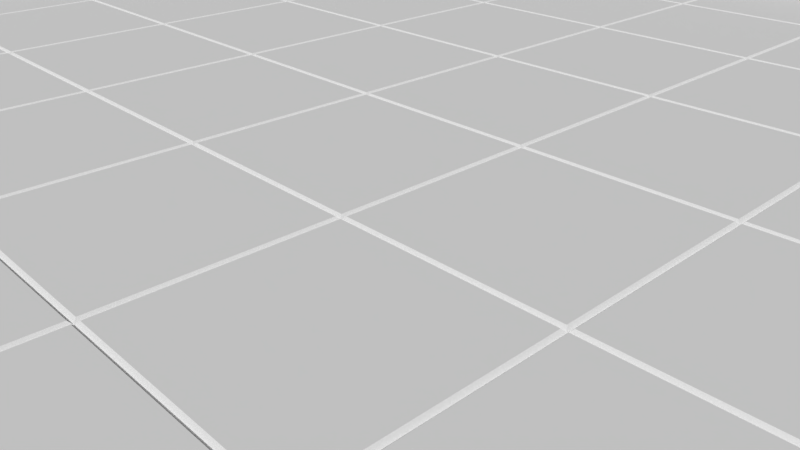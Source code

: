 # Source: stadium.blend  (saved by Blender 2.79.0; exported with 4.5.12 LTS)
import bpy
from mathutils import Matrix  # noqa: F401  (used for matrix-valued properties, if any)

bpy.ops.wm.read_factory_settings(use_empty=True)
scene = bpy.context.scene
scene.name = 'Scene'

# ---- collections
col_collection_1 = bpy.data.collections.new('Collection 1'); scene.collection.children.link(col_collection_1)

# ---- world
world_world = bpy.data.worlds.new('World'); scene.world = world_world
world_world.color = (0.05088, 0.05088, 0.05088)
world_world.use_sun_shadow = False
world_world.sun_shadow_jitter_overblur = 0.0
world_world.cycles.sampling_method = 'MANUAL'

# ---- cameras
cam_camera = bpy.data.cameras.new('Camera')
cam_camera.clip_end = 100.0
cam_camera.lens = 35.0
cam_camera.sensor_width = 32.0
cam_camera.sensor_height = 18.0
cam_camera.ortho_scale = 7.314
cam_camera.dof.focus_distance = 0.0
cam_camera.dof.aperture_fstop = 128.0

# ---- meshes
me_cube_005 = bpy.data.meshes.new('Cube.005')
me_cube_005.from_pydata([(-0.6081, -0.914, 0.5314), (-0.6081, 0.914, 0.5314), (0.6081, -0.914, 0.5314), (0.6081, 0.914, 0.5314), (-0.6081, -0.914, -0.3464), (-0.6081, 0.914, -0.3464), (0.6081, 0.914, -0.3464), (0.6081, -0.914, -0.3464), (0.347, 1.0, -0.5314), (0.0, 1.0, -0.5314), (-0.347, 1.0, -0.5314), (-0.347, 1.0, 0.5314), (0.0, 1.0, 0.5314), (0.347, 1.0, 0.5314), (-0.347, -1.0, -0.5314), (0.0, -1.0, -0.5314), (0.347, -1.0, -0.5314), (0.347, -1.0, 0.5314), (0.0, -1.0, 0.5314), (-0.347, -1.0, 0.5314), (-0.4045, 0.914, 0.5314), (0.0, 0.914, 0.5314), (0.4045, 0.914, 0.5314), (0.304, -0.914, 0.5314), (0.0, -0.914, 0.5314), (-0.304, -0.914, 0.5314), (-0.304, 0.914, -0.3464), (0.0, 0.914, -0.3464), (0.304, 0.914, -0.3464), (0.304, -0.914, -0.3464), (0.0, -0.914, -0.3464), (-0.304, -0.914, -0.3464), (-0.836, 0.5, -0.5314), (-0.9179, 0.0, -0.5314), (-0.836, -0.5, -0.5314), (-0.836, -0.5, 0.5314), (-0.9179, 0.0, 0.5314), (-0.836, 0.5, 0.5314), (0.836, -0.5, -0.5314), (0.9179, 0.0, -0.5314), (0.836, 0.5, -0.5314), (0.836, 0.5, 0.5314), (0.9179, 0.0, 0.5314), (0.836, -0.5, 0.5314), (-0.7421, -0.457, 0.5314), (-0.802, 0.0, 0.5314), (-0.7421, 0.457, 0.5314), (0.7421, 0.457, 0.5314), (0.802, 0.0, 0.5314), (0.7421, -0.457, 0.5314), (-0.7322, -0.457, -0.3464), (-0.7922, 0.0, -0.3464), (-0.7322, 0.457, -0.3464), (0.7322, 0.457, -0.3464), (0.7922, 0.0, -0.3464), (0.7322, -0.457, -0.3464), (0.3453, 0.457, -0.3464), (0.3753, 0.0, -0.3464), (0.3453, -0.457, -0.3464), (0.0, 0.457, -0.3464), (0.0, 0.0, -0.3464), (0.0, -0.457, -0.3464), (-0.3453, 0.457, -0.3464), (-0.3753, 0.0, -0.3464), (-0.3453, -0.457, -0.3464), (-0.3982, 0.5, -0.5314), (-0.4392, 0.0, -0.5314), (-0.3982, -0.5, -0.5314), (0.0, 0.5, -0.5314), (0.0, 0.0, -0.5314), (0.0, -0.5, -0.5314), (0.3982, 0.5, -0.5314), (0.4392, 0.0, -0.5314), (0.3982, -0.5, -0.5314), (-0.6081, -0.914, 0.312), (-0.6081, -0.914, 0.09252), (-0.6081, -0.914, -0.1269), (-0.6081, 0.914, -0.1269), (-0.6081, 0.914, 0.09252), (-0.6081, 0.914, 0.312), (0.6081, -0.914, 0.312), (0.6081, -0.914, 0.09252), (0.6081, -0.914, -0.1269), (0.6081, 0.914, -0.1269), (0.6081, 0.914, 0.09252), (0.6081, 0.914, 0.312), (0.4045, 0.914, 0.312), (0.304, 0.914, 0.09252), (0.304, 0.914, -0.1269), (0.0, 0.914, 0.09252), (0.0, 0.914, -0.1269), (-0.4045, 0.914, 0.312), (-0.304, 0.914, 0.09252), (-0.304, 0.914, -0.1269), (-0.304, -0.914, 0.312), (-0.304, -0.914, 0.09252), (-0.304, -0.914, -0.1269), (0.0, -0.914, 0.312), (0.0, -0.914, 0.09252), (0.0, -0.914, -0.1269), (0.304, -0.914, 0.312), (0.304, -0.914, 0.09252), (0.304, -0.914, -0.1269), (0.7282, -0.457, 0.312), (0.6868, -0.457, 0.09252), (0.6951, -0.457, -0.1269), (0.7882, 0.0, 0.312), (0.7467, 0.0, 0.09252), (0.755, 0.0, -0.1269), (0.7282, 0.457, 0.312), (0.6868, 0.457, 0.09252), (0.6951, 0.457, -0.1269), (-0.7282, 0.457, 0.312), (-0.6868, 0.457, 0.09252), (-0.6951, 0.457, -0.1269), (-0.7882, 0.0, 0.312), (-0.7467, 0.0, 0.09252), (-0.755, 0.0, -0.1269), (-0.7282, -0.457, 0.312), (-0.6868, -0.457, 0.09252), (-0.6951, -0.457, -0.1269), (-0.4045, 0.8252, 0.5314), (0.0, 0.8252, 0.5314), (0.4045, 0.8252, 0.5314), (0.4192, 0.6882, 0.312), (0.304, 0.6257, 0.09252), (0.0, 0.6882, 0.312), (0.0, 0.6257, 0.09252), (-0.4192, 0.6882, 0.312), (-0.304, 0.6257, 0.09252), (-0.6183, -1.0, -0.5314), (-0.6941, -0.9243, -0.5314), (-0.6941, 0.9243, -0.5314), (-0.6183, 1.0, -0.5314), (0.6941, -0.9243, -0.5314), (0.6183, -1.0, -0.5314), (0.6183, 1.0, -0.5314), (0.6941, 0.9243, -0.5314), (-0.6941, -0.9243, 0.5314), (-0.6183, -1.0, 0.5314), (-0.6405, -0.9465, 0.5314), (-0.6183, 1.0, 0.5314), (-0.6941, 0.9243, 0.5314), (-0.6405, 0.9465, 0.5314), (0.6941, 0.9243, 0.5314), (0.6183, 1.0, 0.5314), (0.6405, 0.9465, 0.5314), (0.6183, -1.0, 0.5314), (0.6941, -0.9243, 0.5314), (0.6405, -0.9465, 0.5314)], [], [(135, 147, 17, 16), (25, 0, 140, 139, 19), (137, 144, 41, 40), (34, 67, 14, 130, 131), (38, 43, 148, 134), (120, 76, 4, 50), (1, 20, 11, 141, 143), (3, 47, 41, 144, 146), (2, 23, 17, 147, 149), (0, 44, 35, 138, 140), (64, 50, 4, 31), (102, 82, 7, 29), (93, 77, 5, 26), (111, 83, 6, 53), (83, 88, 28, 6), (88, 90, 27, 28), (90, 93, 26, 27), (76, 96, 31, 4), (96, 99, 30, 31), (99, 102, 29, 30), (55, 58, 29, 7), (58, 61, 30, 29), (61, 64, 31, 30), (23, 24, 18, 17), (24, 25, 19, 18), (22, 3, 146, 145, 13), (20, 21, 12, 11), (21, 22, 13, 12), (133, 141, 11, 10), (67, 70, 15, 14), (70, 73, 16, 15), (73, 38, 134, 135, 16), (16, 17, 18, 15), (15, 18, 19, 14), (132, 133, 10, 65, 32), (10, 11, 12, 9), (9, 12, 13, 8), (9, 8, 71, 68), (68, 71, 72, 69), (69, 72, 73, 70), (10, 9, 68, 65), (65, 68, 69, 66), (66, 69, 70, 67), (32, 37, 142, 132), (32, 65, 66, 33), (33, 66, 67, 34), (27, 26, 62, 59), (59, 62, 63, 60), (60, 63, 64, 61), (28, 27, 59, 56), (56, 59, 60, 57), (57, 60, 61, 58), (6, 28, 56, 53), (53, 56, 57, 54), (54, 57, 58, 55), (82, 105, 55, 7), (105, 108, 54, 55), (108, 111, 53, 54), (26, 5, 52, 62), (62, 52, 51, 63), (63, 51, 50, 64), (49, 2, 149, 148, 43), (47, 48, 42, 41), (48, 49, 43, 42), (46, 1, 143, 142, 37), (44, 45, 36, 35), (45, 46, 37, 36), (77, 114, 52, 5), (114, 117, 51, 52), (117, 120, 50, 51), (8, 13, 145, 136), (71, 40, 39, 72), (72, 39, 38, 73), (8, 136, 137, 40, 71), (40, 41, 42, 39), (39, 42, 43, 38), (14, 19, 139, 130), (34, 35, 36, 33), (33, 36, 37, 32), (45, 44, 118, 115), (115, 118, 119, 116), (116, 119, 120, 117), (46, 45, 115, 112), (112, 115, 116, 113), (113, 116, 117, 114), (1, 46, 112, 79), (79, 112, 113, 78), (78, 113, 114, 77), (48, 47, 109, 106), (106, 109, 110, 107), (107, 110, 111, 108), (49, 48, 106, 103), (103, 106, 107, 104), (104, 107, 108, 105), (2, 49, 103, 80), (80, 103, 104, 81), (81, 104, 105, 82), (24, 23, 100, 97), (97, 100, 101, 98), (98, 101, 102, 99), (25, 24, 97, 94), (94, 97, 98, 95), (95, 98, 99, 96), (0, 25, 94, 74), (74, 94, 95, 75), (75, 95, 96, 76), (20, 91, 128, 121), (87, 86, 124, 125), (89, 92, 93, 90), (21, 20, 121, 122), (89, 87, 125, 127), (87, 89, 90, 88), (3, 22, 86, 85), (85, 86, 87, 84), (84, 87, 88, 83), (47, 3, 85, 109), (109, 85, 84, 110), (110, 84, 83, 111), (20, 1, 79, 91), (91, 79, 78, 92), (92, 78, 77, 93), (23, 2, 80, 100), (100, 80, 81, 101), (101, 81, 82, 102), (44, 0, 74, 118), (118, 74, 75, 119), (119, 75, 76, 120), (122, 121, 128, 126), (126, 128, 129, 127), (123, 122, 126, 124), (124, 126, 127, 125), (22, 21, 122, 123), (86, 22, 123, 124), (92, 89, 127, 129), (91, 92, 129, 128), (138, 139, 140), (141, 142, 143), (144, 145, 146), (147, 148, 149), (130, 139, 138, 131), (141, 133, 132, 142), (144, 137, 136, 145), (147, 135, 134, 148), (131, 138, 35, 34)])
_uv = me_cube_005.uv_layers.new(name='UVMap')
_uv.uv.foreach_set('vector', [0.2201, 0.9855, 0.001277, 0.9855, 0.001277, 0.9335, 0.2201, 0.9335, 0.5061, 0.01649, 0.4433, 0.01649, 0.4366, 0.01027, 0.4412, 2.285e-08, 0.4972, 0.0, 0.7678, 0.7379, 0.5482, 0.7378, 0.5478, 0.6564, 0.7674, 0.6565, 0.01693, 0.2876, 0.1074, 0.2876, 0.1179, 0.3834, 0.06189, 0.3834, 0.04624, 0.3689, 0.7675, 0.4648, 0.5479, 0.4647, 0.5484, 0.3834, 0.768, 0.3835, 0.8136, 0.6462, 0.8138, 0.7339, 0.7685, 0.7339, 0.7681, 0.6462, 0.4433, 0.3669, 0.4854, 0.3669, 0.4972, 0.3834, 0.4412, 0.3834, 0.4366, 0.3732, 0.6945, 0.3669, 0.7222, 0.2793, 0.7416, 0.2876, 0.7123, 0.3689, 0.7013, 0.3732, 0.6945, 0.01649, 0.6317, 0.01649, 0.6406, 0.0, 0.6967, 0.0, 0.7013, 0.01027, 0.4433, 0.01649, 0.4156, 0.1041, 0.3962, 0.09586, 0.4255, 0.01452, 0.4366, 0.01027, 0.09232, 0.471, 0.01239, 0.471, 0.03804, 0.3834, 0.1009, 0.3834, 0.3727, 0.9273, 0.3727, 0.9856, 0.3273, 0.9856, 0.3273, 0.9273, 0.5539, 0.9273, 0.5539, 0.9856, 0.5087, 0.9856, 0.5087, 0.9273, 0.8042, 0.2629, 0.8044, 0.3505, 0.7591, 0.3504, 0.7587, 0.2629, 0.5539, 0.7525, 0.5539, 0.8108, 0.5087, 0.8108, 0.5087, 0.7525, 0.5539, 0.8108, 0.5539, 0.8691, 0.5087, 0.8691, 0.5087, 0.8108, 0.5539, 0.8691, 0.5539, 0.9273, 0.5087, 0.9273, 0.5087, 0.8691, 0.3727, 0.7525, 0.3727, 0.8108, 0.3273, 0.8108, 0.3273, 0.7525, 0.3727, 0.8108, 0.3727, 0.8691, 0.3273, 0.8691, 0.3273, 0.8108, 0.3727, 0.8691, 0.3727, 0.9273, 0.3273, 0.9273, 0.3273, 0.8691, 0.315, 0.471, 0.235, 0.471, 0.2265, 0.3834, 0.2893, 0.3834, 0.235, 0.471, 0.1637, 0.471, 0.1637, 0.3834, 0.2265, 0.3834, 0.1637, 0.471, 0.09232, 0.471, 0.1009, 0.3834, 0.1637, 0.3834, 0.6317, 0.01649, 0.5689, 0.01649, 0.5689, 0.0, 0.6406, 0.0, 0.5689, 0.01649, 0.5061, 0.01649, 0.4972, 0.0, 0.5689, 0.0, 0.6525, 0.3669, 0.6945, 0.3669, 0.7013, 0.3732, 0.6967, 0.3834, 0.6406, 0.3834, 0.4854, 0.3669, 0.5689, 0.3669, 0.5689, 0.3834, 0.4972, 0.3834, 0.5689, 0.3669, 0.6525, 0.3669, 0.6406, 0.3834, 0.5689, 0.3834, 0.9876, 0.971, 0.768, 0.971, 0.768, 0.919, 0.9876, 0.919, 0.1074, 0.2876, 0.1896, 0.2876, 0.1896, 0.3834, 0.1179, 0.3834, 0.1896, 0.2876, 0.2719, 0.2876, 0.2613, 0.3834, 0.1896, 0.3834, 0.2719, 0.2876, 0.3624, 0.2876, 0.333, 0.3689, 0.3174, 0.3834, 0.2613, 0.3834, 0.2201, 0.9335, 0.001277, 0.9335, 0.001277, 0.8669, 0.2201, 0.8669, 0.2201, 0.8669, 0.001277, 0.8669, 0.001277, 0.8004, 0.2201, 0.8004, 0.04624, 0.01452, 0.06189, 2.285e-08, 0.1179, 0.0, 0.1074, 0.09586, 0.01693, 0.09586, 0.9876, 0.919, 0.768, 0.919, 0.768, 0.8524, 0.9876, 0.8524, 0.9876, 0.8524, 0.768, 0.8524, 0.768, 0.7859, 0.9876, 0.7859, 0.1896, 0.0, 0.2613, 0.0, 0.2719, 0.09586, 0.1896, 0.09586, 0.1896, 0.09586, 0.2719, 0.09586, 0.2804, 0.1917, 0.1896, 0.1917, 0.1896, 0.1917, 0.2804, 0.1917, 0.2719, 0.2876, 0.1896, 0.2876, 0.1179, 0.0, 0.1896, 0.0, 0.1896, 0.09586, 0.1074, 0.09586, 0.1074, 0.09586, 0.1896, 0.09586, 0.1896, 0.1917, 0.0989, 0.1917, 0.0989, 0.1917, 0.1896, 0.1917, 0.1896, 0.2876, 0.1074, 0.2876, 0.5471, 0.4794, 0.3275, 0.4795, 0.3279, 0.3981, 0.5474, 0.398, 0.01693, 0.09586, 0.1074, 0.09586, 0.0989, 0.1917, 0.0, 0.1917, 0.0, 0.1917, 0.0989, 0.1917, 0.1074, 0.2876, 0.01693, 0.2876, 0.1637, 0.7339, 0.1009, 0.7339, 0.09232, 0.6463, 0.1637, 0.6463, 0.1637, 0.6463, 0.09232, 0.6463, 0.08613, 0.5587, 0.1637, 0.5587, 0.1637, 0.5587, 0.08613, 0.5587, 0.09232, 0.471, 0.1637, 0.471, 0.2265, 0.7339, 0.1637, 0.7339, 0.1637, 0.6463, 0.235, 0.6463, 0.235, 0.6463, 0.1637, 0.6463, 0.1637, 0.5587, 0.2412, 0.5587, 0.2412, 0.5587, 0.1637, 0.5587, 0.1637, 0.471, 0.235, 0.471, 0.2893, 0.7339, 0.2265, 0.7339, 0.235, 0.6463, 0.315, 0.6463, 0.315, 0.6463, 0.235, 0.6463, 0.2412, 0.5587, 0.3273, 0.5587, 0.3273, 0.5587, 0.2412, 0.5587, 0.235, 0.471, 0.315, 0.471, 0.8044, 1.943e-06, 0.8042, 0.08767, 0.7587, 0.08769, 0.7591, 0.0, 0.8042, 0.08767, 0.804, 0.1753, 0.7586, 0.1753, 0.7587, 0.08769, 0.804, 0.1753, 0.8042, 0.2629, 0.7587, 0.2629, 0.7586, 0.1753, 0.1009, 0.7339, 0.03804, 0.7339, 0.01239, 0.6463, 0.09232, 0.6463, 0.09232, 0.6463, 0.01239, 0.6463, 0.0, 0.5587, 0.08613, 0.5587, 0.08613, 0.5587, 0.0, 0.5587, 0.01239, 0.471, 0.09232, 0.471, 0.7222, 0.1041, 0.6945, 0.01649, 0.7013, 0.01027, 0.7123, 0.01452, 0.7416, 0.09586, 0.7222, 0.2793, 0.7346, 0.1917, 0.7586, 0.1917, 0.7416, 0.2876, 0.7346, 0.1917, 0.7222, 0.1041, 0.7416, 0.09586, 0.7586, 0.1917, 0.4156, 0.2793, 0.4433, 0.3669, 0.4366, 0.3732, 0.4255, 0.3689, 0.3962, 0.2876, 0.4156, 0.1041, 0.4032, 0.1917, 0.3793, 0.1917, 0.3962, 0.09586, 0.4032, 0.1917, 0.4156, 0.2793, 0.3962, 0.2876, 0.3793, 0.1917, 0.8138, 0.3834, 0.8136, 0.471, 0.7681, 0.471, 0.7685, 0.3834, 0.8136, 0.471, 0.8134, 0.5586, 0.768, 0.5585, 0.7681, 0.471, 0.8134, 0.5586, 0.8136, 0.6462, 0.7681, 0.6462, 0.768, 0.5585, 0.9876, 0.7859, 0.768, 0.7859, 0.768, 0.7339, 0.9876, 0.7339, 0.2719, 0.09586, 0.3624, 0.09586, 0.3793, 0.1917, 0.2804, 0.1917, 0.2804, 0.1917, 0.3793, 0.1917, 0.3624, 0.2876, 0.2719, 0.2876, 0.2613, 0.0, 0.3174, 0.0, 0.333, 0.01452, 0.3624, 0.09586, 0.2719, 0.09586, 0.7674, 0.6565, 0.5478, 0.6564, 0.5477, 0.5605, 0.7672, 0.5606, 0.7672, 0.5606, 0.5477, 0.5605, 0.5479, 0.4647, 0.7675, 0.4648, 0.2201, 0.8004, 0.001277, 0.8004, 0.001277, 0.7484, 0.2201, 0.7484, 0.5472, 0.6711, 0.3276, 0.6712, 0.3273, 0.5754, 0.5469, 0.5753, 0.5469, 0.5753, 0.3273, 0.5754, 0.3275, 0.4795, 0.5471, 0.4794, 0.9493, 0.5585, 0.9495, 0.6462, 0.9042, 0.6462, 0.904, 0.5585, 0.904, 0.5585, 0.9042, 0.6462, 0.8589, 0.6462, 0.8588, 0.5586, 0.8588, 0.5586, 0.8589, 0.6462, 0.8136, 0.6462, 0.8134, 0.5586, 0.9495, 0.471, 0.9493, 0.5585, 0.904, 0.5585, 0.9042, 0.471, 0.9042, 0.471, 0.904, 0.5585, 0.8588, 0.5586, 0.8589, 0.471, 0.8589, 0.471, 0.8588, 0.5586, 0.8134, 0.5586, 0.8136, 0.471, 0.9498, 0.3834, 0.9495, 0.471, 0.9042, 0.471, 0.9045, 0.3834, 0.9045, 0.3834, 0.9042, 0.471, 0.8589, 0.471, 0.8592, 0.3834, 0.8592, 0.3834, 0.8589, 0.471, 0.8136, 0.471, 0.8138, 0.3834, 0.9399, 0.1754, 0.94, 0.2629, 0.8948, 0.2629, 0.8946, 0.1753, 0.8946, 0.1753, 0.8948, 0.2629, 0.8495, 0.2629, 0.8494, 0.1753, 0.8494, 0.1753, 0.8495, 0.2629, 0.8042, 0.2629, 0.804, 0.1753, 0.94, 0.08771, 0.9399, 0.1754, 0.8946, 0.1753, 0.8948, 0.0877, 0.8948, 0.0877, 0.8946, 0.1753, 0.8494, 0.1753, 0.8495, 0.08767, 0.8495, 0.08767, 0.8494, 0.1753, 0.804, 0.1753, 0.8042, 0.08767, 0.9404, 7.85e-06, 0.94, 0.08771, 0.8948, 0.0877, 0.8951, 5.873e-06, 0.8951, 5.873e-06, 0.8948, 0.0877, 0.8495, 0.08767, 0.8498, 3.908e-06, 0.8498, 3.908e-06, 0.8495, 0.08767, 0.8042, 0.08767, 0.8044, 1.943e-06, 0.5087, 0.8691, 0.5087, 0.9273, 0.4634, 0.9273, 0.4634, 0.8691, 0.4634, 0.8691, 0.4634, 0.9273, 0.418, 0.9273, 0.418, 0.8691, 0.418, 0.8691, 0.418, 0.9273, 0.3727, 0.9273, 0.3727, 0.8691, 0.5087, 0.8108, 0.5087, 0.8691, 0.4634, 0.8691, 0.4634, 0.8108, 0.4634, 0.8108, 0.4634, 0.8691, 0.418, 0.8691, 0.418, 0.8108, 0.418, 0.8108, 0.418, 0.8691, 0.3727, 0.8691, 0.3727, 0.8108, 0.5087, 0.7525, 0.5087, 0.8108, 0.4634, 0.8108, 0.4634, 0.7525, 0.4634, 0.7525, 0.4634, 0.8108, 0.418, 0.8108, 0.418, 0.7525, 0.418, 0.7525, 0.418, 0.8108, 0.3727, 0.8108, 0.3727, 0.7525, 0.9999, 0.0, 0.9999, 0.04207, 0.9533, 0.04203, 0.9816, 1.143e-08, 0.9404, 0.1688, 0.9405, 0.1265, 0.9872, 0.1264, 1.0, 0.1688, 0.5991, 0.8691, 0.5991, 0.9273, 0.5539, 0.9273, 0.5539, 0.8691, 0.5689, 0.3669, 0.4854, 0.3669, 0.4854, 0.3499, 0.5689, 0.3499, 0.749, 0.8108, 0.749, 0.8691, 0.6895, 0.8691, 0.6895, 0.8108, 0.5991, 0.8108, 0.5991, 0.8691, 0.5539, 0.8691, 0.5539, 0.8108, 0.6895, 0.7525, 0.6895, 0.7915, 0.6443, 0.7915, 0.6443, 0.7525, 0.6443, 0.7525, 0.6443, 0.7915, 0.5991, 0.8108, 0.5991, 0.7525, 0.5991, 0.7525, 0.5991, 0.8108, 0.5539, 0.8108, 0.5539, 0.7525, 0.94, 0.2629, 0.9404, 0.3505, 0.8951, 0.3505, 0.8948, 0.2629, 0.8948, 0.2629, 0.8951, 0.3505, 0.8498, 0.3505, 0.8495, 0.2629, 0.8495, 0.2629, 0.8498, 0.3505, 0.8044, 0.3505, 0.8042, 0.2629, 0.6895, 0.9466, 0.6895, 0.9856, 0.6443, 0.9856, 0.6443, 0.9466, 0.6443, 0.9466, 0.6443, 0.9856, 0.5991, 0.9856, 0.5991, 0.9273, 0.5991, 0.9273, 0.5991, 0.9856, 0.5539, 0.9856, 0.5539, 0.9273, 0.5087, 0.9273, 0.5087, 0.9856, 0.4634, 0.9856, 0.4634, 0.9273, 0.4634, 0.9273, 0.4634, 0.9856, 0.418, 0.9856, 0.418, 0.9273, 0.418, 0.9273, 0.418, 0.9856, 0.3727, 0.9856, 0.3727, 0.9273, 0.9495, 0.6462, 0.9498, 0.7339, 0.9045, 0.7339, 0.9042, 0.6462, 0.9042, 0.6462, 0.9045, 0.7339, 0.8592, 0.7339, 0.8589, 0.6462, 0.8589, 0.6462, 0.8592, 0.7339, 0.8138, 0.7339, 0.8136, 0.6462, 0.3139, 0.8143, 0.3139, 0.8918, 0.2664, 0.8946, 0.2664, 0.8143, 0.2664, 0.8143, 0.2664, 0.8946, 0.2201, 0.8725, 0.2201, 0.8143, 0.3139, 0.7367, 0.3139, 0.8143, 0.2664, 0.8143, 0.2664, 0.7339, 0.2664, 0.7339, 0.2664, 0.8143, 0.2201, 0.8143, 0.2201, 0.756, 0.6525, 0.3669, 0.5689, 0.3669, 0.5689, 0.3499, 0.6525, 0.3499, 0.9405, 0.1265, 0.9405, 0.0844, 0.9588, 0.0844, 0.9872, 0.1264, 0.749, 0.7525, 0.749, 0.8108, 0.6895, 0.8108, 0.6895, 0.7525, 0.9999, 0.04207, 1.0, 0.0844, 0.9404, 0.0844, 0.9533, 0.04203, 0.4255, 0.01452, 0.4412, 2.285e-08, 0.4366, 0.01027, 0.4412, 0.3834, 0.4255, 0.3689, 0.4366, 0.3732, 0.7123, 0.3689, 0.6967, 0.3834, 0.7013, 0.3732, 0.6967, 0.0, 0.7123, 0.01452, 0.7013, 0.01027, 0.2201, 0.7484, 0.001277, 0.7484, 0.0, 0.7339, 0.2189, 0.7339, 0.3281, 0.3835, 0.5477, 0.3834, 0.5474, 0.398, 0.3279, 0.3981, 0.5482, 0.7378, 0.7678, 0.7379, 0.768, 0.7525, 0.5484, 0.7524, 0.001277, 0.9855, 0.2201, 0.9855, 0.2189, 1.0, 2.463e-08, 1.0, 0.5477, 0.7524, 0.3281, 0.7525, 0.3276, 0.6712, 0.5472, 0.6711])
_uv.active_render = True
_uv = me_cube_005.uv_layers.new(name='UVMap.001')
_uv.uv.foreach_set('vector', [0.2201, 0.9855, 0.001277, 0.9855, 0.001277, 0.9335, 0.2201, 0.9335, 0.5061, 0.01649, 0.4433, 0.01649, 0.4366, 0.01027, 0.4412, 2.285e-08, 0.4972, 0.0, 0.7678, 0.7379, 0.5482, 0.7378, 0.5478, 0.6564, 0.7674, 0.6565, 0.01693, 0.2876, 0.1074, 0.2876, 0.1179, 0.3834, 0.06189, 0.3834, 0.04624, 0.3689, 0.7675, 0.4648, 0.5479, 0.4647, 0.5484, 0.3834, 0.768, 0.3835, 0.8136, 0.6462, 0.8138, 0.7339, 0.7685, 0.7339, 0.7681, 0.6462, 0.4433, 0.3669, 0.4854, 0.3669, 0.4972, 0.3834, 0.4412, 0.3834, 0.4366, 0.3732, 0.6945, 0.3669, 0.7222, 0.2793, 0.7416, 0.2876, 0.7123, 0.3689, 0.7013, 0.3732, 0.6945, 0.01649, 0.6317, 0.01649, 0.6406, 0.0, 0.6967, 0.0, 0.7013, 0.01027, 0.4433, 0.01649, 0.4156, 0.1041, 0.3962, 0.09586, 0.4255, 0.01452, 0.4366, 0.01027, 0.09232, 0.471, 0.01239, 0.471, 0.03804, 0.3834, 0.1009, 0.3834, 0.3727, 0.9273, 0.3727, 0.9856, 0.3273, 0.9856, 0.3273, 0.9273, 0.5539, 0.9273, 0.5539, 0.9856, 0.5087, 0.9856, 0.5087, 0.9273, 0.8042, 0.2629, 0.8044, 0.3505, 0.7591, 0.3504, 0.7587, 0.2629, 0.5539, 0.7525, 0.5539, 0.8108, 0.5087, 0.8108, 0.5087, 0.7525, 0.5539, 0.8108, 0.5539, 0.8691, 0.5087, 0.8691, 0.5087, 0.8108, 0.5539, 0.8691, 0.5539, 0.9273, 0.5087, 0.9273, 0.5087, 0.8691, 0.3727, 0.7525, 0.3727, 0.8108, 0.3273, 0.8108, 0.3273, 0.7525, 0.3727, 0.8108, 0.3727, 0.8691, 0.3273, 0.8691, 0.3273, 0.8108, 0.3727, 0.8691, 0.3727, 0.9273, 0.3273, 0.9273, 0.3273, 0.8691, 0.315, 0.471, 0.235, 0.471, 0.2265, 0.3834, 0.2893, 0.3834, 0.235, 0.471, 0.1637, 0.471, 0.1637, 0.3834, 0.2265, 0.3834, 0.1637, 0.471, 0.09232, 0.471, 0.1009, 0.3834, 0.1637, 0.3834, 0.6317, 0.01649, 0.5689, 0.01649, 0.5689, 0.0, 0.6406, 0.0, 0.5689, 0.01649, 0.5061, 0.01649, 0.4972, 0.0, 0.5689, 0.0, 0.6525, 0.3669, 0.6945, 0.3669, 0.7013, 0.3732, 0.6967, 0.3834, 0.6406, 0.3834, 0.4854, 0.3669, 0.5689, 0.3669, 0.5689, 0.3834, 0.4972, 0.3834, 0.5689, 0.3669, 0.6525, 0.3669, 0.6406, 0.3834, 0.5689, 0.3834, 0.9876, 0.971, 0.768, 0.971, 0.768, 0.919, 0.9876, 0.919, 0.1074, 0.2876, 0.1896, 0.2876, 0.1896, 0.3834, 0.1179, 0.3834, 0.1896, 0.2876, 0.2719, 0.2876, 0.2613, 0.3834, 0.1896, 0.3834, 0.2719, 0.2876, 0.3624, 0.2876, 0.333, 0.3689, 0.3174, 0.3834, 0.2613, 0.3834, 0.2201, 0.9335, 0.001277, 0.9335, 0.001277, 0.8669, 0.2201, 0.8669, 0.2201, 0.8669, 0.001277, 0.8669, 0.001277, 0.8004, 0.2201, 0.8004, 0.04624, 0.01452, 0.06189, 2.285e-08, 0.1179, 0.0, 0.1074, 0.09586, 0.01693, 0.09586, 0.9876, 0.919, 0.768, 0.919, 0.768, 0.8524, 0.9876, 0.8524, 0.9876, 0.8524, 0.768, 0.8524, 0.768, 0.7859, 0.9876, 0.7859, 0.1896, 0.0, 0.2613, 0.0, 0.2719, 0.09586, 0.1896, 0.09586, 0.1896, 0.09586, 0.2719, 0.09586, 0.2804, 0.1917, 0.1896, 0.1917, 0.1896, 0.1917, 0.2804, 0.1917, 0.2719, 0.2876, 0.1896, 0.2876, 0.1179, 0.0, 0.1896, 0.0, 0.1896, 0.09586, 0.1074, 0.09586, 0.1074, 0.09586, 0.1896, 0.09586, 0.1896, 0.1917, 0.0989, 0.1917, 0.0989, 0.1917, 0.1896, 0.1917, 0.1896, 0.2876, 0.1074, 0.2876, 0.5471, 0.4794, 0.3275, 0.4795, 0.3279, 0.3981, 0.5474, 0.398, 0.01693, 0.09586, 0.1074, 0.09586, 0.0989, 0.1917, 0.0, 0.1917, 0.0, 0.1917, 0.0989, 0.1917, 0.1074, 0.2876, 0.01693, 0.2876, 0.1637, 0.7339, 0.1009, 0.7339, 0.09232, 0.6463, 0.1637, 0.6463, 0.1637, 0.6463, 0.09232, 0.6463, 0.08613, 0.5587, 0.1637, 0.5587, 0.1637, 0.5587, 0.08613, 0.5587, 0.09232, 0.471, 0.1637, 0.471, 0.2265, 0.7339, 0.1637, 0.7339, 0.1637, 0.6463, 0.235, 0.6463, 0.235, 0.6463, 0.1637, 0.6463, 0.1637, 0.5587, 0.2412, 0.5587, 0.2412, 0.5587, 0.1637, 0.5587, 0.1637, 0.471, 0.235, 0.471, 0.2893, 0.7339, 0.2265, 0.7339, 0.235, 0.6463, 0.315, 0.6463, 0.315, 0.6463, 0.235, 0.6463, 0.2412, 0.5587, 0.3273, 0.5587, 0.3273, 0.5587, 0.2412, 0.5587, 0.235, 0.471, 0.315, 0.471, 0.8044, 1.943e-06, 0.8042, 0.08767, 0.7587, 0.08769, 0.7591, 0.0, 0.8042, 0.08767, 0.804, 0.1753, 0.7586, 0.1753, 0.7587, 0.08769, 0.804, 0.1753, 0.8042, 0.2629, 0.7587, 0.2629, 0.7586, 0.1753, 0.1009, 0.7339, 0.03804, 0.7339, 0.01239, 0.6463, 0.09232, 0.6463, 0.09232, 0.6463, 0.01239, 0.6463, 0.0, 0.5587, 0.08613, 0.5587, 0.08613, 0.5587, 0.0, 0.5587, 0.01239, 0.471, 0.09232, 0.471, 0.7222, 0.1041, 0.6945, 0.01649, 0.7013, 0.01027, 0.7123, 0.01452, 0.7416, 0.09586, 0.7222, 0.2793, 0.7346, 0.1917, 0.7586, 0.1917, 0.7416, 0.2876, 0.7346, 0.1917, 0.7222, 0.1041, 0.7416, 0.09586, 0.7586, 0.1917, 0.4156, 0.2793, 0.4433, 0.3669, 0.4366, 0.3732, 0.4255, 0.3689, 0.3962, 0.2876, 0.4156, 0.1041, 0.4032, 0.1917, 0.3793, 0.1917, 0.3962, 0.09586, 0.4032, 0.1917, 0.4156, 0.2793, 0.3962, 0.2876, 0.3793, 0.1917, 0.8138, 0.3834, 0.8136, 0.471, 0.7681, 0.471, 0.7685, 0.3834, 0.8136, 0.471, 0.8134, 0.5586, 0.768, 0.5585, 0.7681, 0.471, 0.8134, 0.5586, 0.8136, 0.6462, 0.7681, 0.6462, 0.768, 0.5585, 0.9876, 0.7859, 0.768, 0.7859, 0.768, 0.7339, 0.9876, 0.7339, 0.2719, 0.09586, 0.3624, 0.09586, 0.3793, 0.1917, 0.2804, 0.1917, 0.2804, 0.1917, 0.3793, 0.1917, 0.3624, 0.2876, 0.2719, 0.2876, 0.2613, 0.0, 0.3174, 0.0, 0.333, 0.01452, 0.3624, 0.09586, 0.2719, 0.09586, 0.7674, 0.6565, 0.5478, 0.6564, 0.5477, 0.5605, 0.7672, 0.5606, 0.7672, 0.5606, 0.5477, 0.5605, 0.5479, 0.4647, 0.7675, 0.4648, 0.2201, 0.8004, 0.001277, 0.8004, 0.001277, 0.7484, 0.2201, 0.7484, 0.5472, 0.6711, 0.3276, 0.6712, 0.3273, 0.5754, 0.5469, 0.5753, 0.5469, 0.5753, 0.3273, 0.5754, 0.3275, 0.4795, 0.5471, 0.4794, 0.9493, 0.5585, 0.9495, 0.6462, 0.9042, 0.6462, 0.904, 0.5585, 0.904, 0.5585, 0.9042, 0.6462, 0.8589, 0.6462, 0.8588, 0.5586, 0.8588, 0.5586, 0.8589, 0.6462, 0.8136, 0.6462, 0.8134, 0.5586, 0.9495, 0.471, 0.9493, 0.5585, 0.904, 0.5585, 0.9042, 0.471, 0.9042, 0.471, 0.904, 0.5585, 0.8588, 0.5586, 0.8589, 0.471, 0.8589, 0.471, 0.8588, 0.5586, 0.8134, 0.5586, 0.8136, 0.471, 0.9498, 0.3834, 0.9495, 0.471, 0.9042, 0.471, 0.9045, 0.3834, 0.9045, 0.3834, 0.9042, 0.471, 0.8589, 0.471, 0.8592, 0.3834, 0.8592, 0.3834, 0.8589, 0.471, 0.8136, 0.471, 0.8138, 0.3834, 0.9399, 0.1754, 0.94, 0.2629, 0.8948, 0.2629, 0.8946, 0.1753, 0.8946, 0.1753, 0.8948, 0.2629, 0.8495, 0.2629, 0.8494, 0.1753, 0.8494, 0.1753, 0.8495, 0.2629, 0.8042, 0.2629, 0.804, 0.1753, 0.94, 0.08771, 0.9399, 0.1754, 0.8946, 0.1753, 0.8948, 0.0877, 0.8948, 0.0877, 0.8946, 0.1753, 0.8494, 0.1753, 0.8495, 0.08767, 0.8495, 0.08767, 0.8494, 0.1753, 0.804, 0.1753, 0.8042, 0.08767, 0.9404, 7.85e-06, 0.94, 0.08771, 0.8948, 0.0877, 0.8951, 5.873e-06, 0.8951, 5.873e-06, 0.8948, 0.0877, 0.8495, 0.08767, 0.8498, 3.908e-06, 0.8498, 3.908e-06, 0.8495, 0.08767, 0.8042, 0.08767, 0.8044, 1.943e-06, 0.5087, 0.8691, 0.5087, 0.9273, 0.4634, 0.9273, 0.4634, 0.8691, 0.4634, 0.8691, 0.4634, 0.9273, 0.418, 0.9273, 0.418, 0.8691, 0.418, 0.8691, 0.418, 0.9273, 0.3727, 0.9273, 0.3727, 0.8691, 0.5087, 0.8108, 0.5087, 0.8691, 0.4634, 0.8691, 0.4634, 0.8108, 0.4634, 0.8108, 0.4634, 0.8691, 0.418, 0.8691, 0.418, 0.8108, 0.418, 0.8108, 0.418, 0.8691, 0.3727, 0.8691, 0.3727, 0.8108, 0.5087, 0.7525, 0.5087, 0.8108, 0.4634, 0.8108, 0.4634, 0.7525, 0.4634, 0.7525, 0.4634, 0.8108, 0.418, 0.8108, 0.418, 0.7525, 0.418, 0.7525, 0.418, 0.8108, 0.3727, 0.8108, 0.3727, 0.7525, 0.9999, 0.0, 0.9999, 0.04207, 0.9533, 0.04203, 0.9816, 1.143e-08, 0.9404, 0.1688, 0.9405, 0.1265, 0.9872, 0.1264, 1.0, 0.1688, 0.5991, 0.8691, 0.5991, 0.9273, 0.5539, 0.9273, 0.5539, 0.8691, 0.5689, 0.3669, 0.4854, 0.3669, 0.4854, 0.3499, 0.5689, 0.3499, 0.749, 0.8108, 0.749, 0.8691, 0.6895, 0.8691, 0.6895, 0.8108, 0.5991, 0.8108, 0.5991, 0.8691, 0.5539, 0.8691, 0.5539, 0.8108, 0.6895, 0.7525, 0.6895, 0.7915, 0.6443, 0.7915, 0.6443, 0.7525, 0.6443, 0.7525, 0.6443, 0.7915, 0.5991, 0.8108, 0.5991, 0.7525, 0.5991, 0.7525, 0.5991, 0.8108, 0.5539, 0.8108, 0.5539, 0.7525, 0.94, 0.2629, 0.9404, 0.3505, 0.8951, 0.3505, 0.8948, 0.2629, 0.8948, 0.2629, 0.8951, 0.3505, 0.8498, 0.3505, 0.8495, 0.2629, 0.8495, 0.2629, 0.8498, 0.3505, 0.8044, 0.3505, 0.8042, 0.2629, 0.6895, 0.9466, 0.6895, 0.9856, 0.6443, 0.9856, 0.6443, 0.9466, 0.6443, 0.9466, 0.6443, 0.9856, 0.5991, 0.9856, 0.5991, 0.9273, 0.5991, 0.9273, 0.5991, 0.9856, 0.5539, 0.9856, 0.5539, 0.9273, 0.5087, 0.9273, 0.5087, 0.9856, 0.4634, 0.9856, 0.4634, 0.9273, 0.4634, 0.9273, 0.4634, 0.9856, 0.418, 0.9856, 0.418, 0.9273, 0.418, 0.9273, 0.418, 0.9856, 0.3727, 0.9856, 0.3727, 0.9273, 0.9495, 0.6462, 0.9498, 0.7339, 0.9045, 0.7339, 0.9042, 0.6462, 0.9042, 0.6462, 0.9045, 0.7339, 0.8592, 0.7339, 0.8589, 0.6462, 0.8589, 0.6462, 0.8592, 0.7339, 0.8138, 0.7339, 0.8136, 0.6462, 0.4965, 0.9655, 0.02303, 0.9655, 0.005719, 0.02808, 0.4965, 0.02808, 0.5003, 0.9403, 0.02569, 0.9403, 0.1561, 0.04557, 0.5003, 0.04557, 0.97, 0.9655, 0.4965, 0.9655, 0.4965, 0.02808, 0.9873, 0.02808, 0.9748, 0.9403, 0.5003, 0.9403, 0.5003, 0.04557, 0.8444, 0.04557, 0.6525, 0.3669, 0.5689, 0.3669, 0.5689, 0.3499, 0.6525, 0.3499, 0.9405, 0.1265, 0.9405, 0.0844, 0.9588, 0.0844, 0.9872, 0.1264, 0.749, 0.7525, 0.749, 0.8108, 0.6895, 0.8108, 0.6895, 0.7525, 0.9999, 0.04207, 1.0, 0.0844, 0.9404, 0.0844, 0.9533, 0.04203, 0.4255, 0.01452, 0.4412, 2.285e-08, 0.4366, 0.01027, 0.4412, 0.3834, 0.4255, 0.3689, 0.4366, 0.3732, 0.7123, 0.3689, 0.6967, 0.3834, 0.7013, 0.3732, 0.6967, 0.0, 0.7123, 0.01452, 0.7013, 0.01027, 0.2201, 0.7484, 0.001277, 0.7484, 0.0, 0.7339, 0.2189, 0.7339, 0.3281, 0.3835, 0.5477, 0.3834, 0.5474, 0.398, 0.3279, 0.3981, 0.5482, 0.7378, 0.7678, 0.7379, 0.768, 0.7525, 0.5484, 0.7524, 0.001277, 0.9855, 0.2201, 0.9855, 0.2189, 1.0, 2.463e-08, 1.0, 0.5477, 0.7524, 0.3281, 0.7525, 0.3276, 0.6712, 0.5472, 0.6711])
me_cube_005.use_remesh_preserve_volume = False
me_cube_005.use_remesh_preserve_attributes = False
me_cube_005.use_mirror_vertex_groups = False
me_cube_005.use_paint_bone_selection = False
me_cube_005.use_paint_mask = True
me_cube_005.update()
me_cube_004 = bpy.data.meshes.new('Cube.004')
me_cube_004.from_pydata([(-0.6081, -0.914, 0.5314), (-0.6081, 0.914, 0.5314), (0.6081, -0.914, 0.5314), (0.6081, 0.914, 0.5314), (-0.6081, -0.914, -0.3464), (-0.6081, 0.914, -0.3464), (0.6081, 0.914, -0.3464), (0.6081, -0.914, -0.3464), (0.347, 1.0, -0.5314), (0.0, 1.0, -0.5314), (-0.347, 1.0, -0.5314), (-0.347, 1.0, 0.5314), (0.0, 1.0, 0.5314), (0.347, 1.0, 0.5314), (-0.347, -1.0, -0.5314), (0.0, -1.0, -0.5314), (0.347, -1.0, -0.5314), (0.347, -1.0, 0.5314), (0.0, -1.0, 0.5314), (-0.347, -1.0, 0.5314), (-0.4045, 0.914, 0.5314), (0.0, 0.914, 0.5314), (0.4045, 0.914, 0.5314), (0.304, -0.914, 0.5314), (0.0, -0.914, 0.5314), (-0.304, -0.914, 0.5314), (-0.304, 0.914, -0.3464), (0.0, 0.914, -0.3464), (0.304, 0.914, -0.3464), (0.304, -0.914, -0.3464), (0.0, -0.914, -0.3464), (-0.304, -0.914, -0.3464), (-0.836, 0.5, -0.5314), (-0.9179, 0.0, -0.5314), (-0.836, -0.5, -0.5314), (-0.836, -0.5, 0.5314), (-0.9179, 0.0, 0.5314), (-0.836, 0.5, 0.5314), (0.836, -0.5, -0.5314), (0.9179, 0.0, -0.5314), (0.836, 0.5, -0.5314), (0.836, 0.5, 0.5314), (0.9179, 0.0, 0.5314), (0.836, -0.5, 0.5314), (-0.7421, -0.457, 0.5314), (-0.802, 0.0, 0.5314), (-0.7421, 0.457, 0.5314), (0.7421, 0.457, 0.5314), (0.802, 0.0, 0.5314), (0.7421, -0.457, 0.5314), (-0.7322, -0.457, -0.3464), (-0.7922, 0.0, -0.3464), (-0.7322, 0.457, -0.3464), (0.7322, 0.457, -0.3464), (0.7922, 0.0, -0.3464), (0.7322, -0.457, -0.3464), (0.3453, 0.457, -0.3464), (0.3753, 0.0, -0.3464), (0.3453, -0.457, -0.3464), (0.0, 0.457, -0.3464), (0.0, 0.0, -0.3464), (0.0, -0.457, -0.3464), (-0.3453, 0.457, -0.3464), (-0.3753, 0.0, -0.3464), (-0.3453, -0.457, -0.3464), (-0.3982, 0.5, -0.5314), (-0.4392, 0.0, -0.5314), (-0.3982, -0.5, -0.5314), (0.0, 0.5, -0.5314), (0.0, 0.0, -0.5314), (0.0, -0.5, -0.5314), (0.3982, 0.5, -0.5314), (0.4392, 0.0, -0.5314), (0.3982, -0.5, -0.5314), (-0.6081, -0.914, 0.312), (-0.6081, -0.914, 0.09252), (-0.6081, -0.914, -0.1269), (-0.6081, 0.914, -0.1269), (-0.6081, 0.914, 0.09252), (-0.6081, 0.914, 0.312), (0.6081, -0.914, 0.312), (0.6081, -0.914, 0.09252), (0.6081, -0.914, -0.1269), (0.6081, 0.914, -0.1269), (0.6081, 0.914, 0.09252), (0.6081, 0.914, 0.312), (0.4045, 0.914, 0.312), (0.304, 0.914, 0.09252), (0.304, 0.914, -0.1269), (0.0, 0.914, 0.09252), (0.0, 0.914, -0.1269), (-0.4045, 0.914, 0.312), (-0.304, 0.914, 0.09252), (-0.304, 0.914, -0.1269), (-0.304, -0.914, 0.312), (-0.304, -0.914, 0.09252), (-0.304, -0.914, -0.1269), (0.0, -0.914, 0.312), (0.0, -0.914, 0.09252), (0.0, -0.914, -0.1269), (0.304, -0.914, 0.312), (0.304, -0.914, 0.09252), (0.304, -0.914, -0.1269), (0.7282, -0.457, 0.312), (0.6868, -0.457, 0.09252), (0.6951, -0.457, -0.1269), (0.7882, 0.0, 0.312), (0.7467, 0.0, 0.09252), (0.755, 0.0, -0.1269), (0.7282, 0.457, 0.312), (0.6868, 0.457, 0.09252), (0.6951, 0.457, -0.1269), (-0.7282, 0.457, 0.312), (-0.6868, 0.457, 0.09252), (-0.6951, 0.457, -0.1269), (-0.7882, 0.0, 0.312), (-0.7467, 0.0, 0.09252), (-0.755, 0.0, -0.1269), (-0.7282, -0.457, 0.312), (-0.6868, -0.457, 0.09252), (-0.6951, -0.457, -0.1269), (-0.4045, 0.8252, 0.5314), (0.0, 0.8252, 0.5314), (0.4045, 0.8252, 0.5314), (0.4192, 0.6882, 0.312), (0.304, 0.6257, 0.09252), (0.0, 0.6882, 0.312), (0.0, 0.6257, 0.09252), (-0.4192, 0.6882, 0.312), (-0.304, 0.6257, 0.09252), (-0.6183, -1.0, -0.5314), (-0.6941, -0.9243, -0.5314), (-0.6941, 0.9243, -0.5314), (-0.6183, 1.0, -0.5314), (0.6941, -0.9243, -0.5314), (0.6183, -1.0, -0.5314), (0.6183, 1.0, -0.5314), (0.6941, 0.9243, -0.5314), (-0.6941, -0.9243, 0.5314), (-0.6183, -1.0, 0.5314), (-0.6405, -0.9465, 0.5314), (-0.6183, 1.0, 0.5314), (-0.6941, 0.9243, 0.5314), (-0.6405, 0.9465, 0.5314), (0.6941, 0.9243, 0.5314), (0.6183, 1.0, 0.5314), (0.6405, 0.9465, 0.5314), (0.6183, -1.0, 0.5314), (0.6941, -0.9243, 0.5314), (0.6405, -0.9465, 0.5314)], [], [(135, 147, 17, 16), (25, 0, 140, 139, 19), (137, 144, 41, 40), (34, 67, 14, 130, 131), (38, 43, 148, 134), (120, 76, 4, 50), (1, 20, 11, 141, 143), (3, 47, 41, 144, 146), (2, 23, 17, 147, 149), (0, 44, 35, 138, 140), (64, 50, 4, 31), (102, 82, 7, 29), (93, 77, 5, 26), (111, 83, 6, 53), (83, 88, 28, 6), (88, 90, 27, 28), (90, 93, 26, 27), (76, 96, 31, 4), (96, 99, 30, 31), (99, 102, 29, 30), (55, 58, 29, 7), (58, 61, 30, 29), (61, 64, 31, 30), (23, 24, 18, 17), (24, 25, 19, 18), (22, 3, 146, 145, 13), (20, 21, 12, 11), (21, 22, 13, 12), (133, 141, 11, 10), (67, 70, 15, 14), (70, 73, 16, 15), (73, 38, 134, 135, 16), (16, 17, 18, 15), (15, 18, 19, 14), (132, 133, 10, 65, 32), (10, 11, 12, 9), (9, 12, 13, 8), (9, 8, 71, 68), (68, 71, 72, 69), (69, 72, 73, 70), (10, 9, 68, 65), (65, 68, 69, 66), (66, 69, 70, 67), (32, 37, 142, 132), (32, 65, 66, 33), (33, 66, 67, 34), (27, 26, 62, 59), (59, 62, 63, 60), (60, 63, 64, 61), (28, 27, 59, 56), (56, 59, 60, 57), (57, 60, 61, 58), (6, 28, 56, 53), (53, 56, 57, 54), (54, 57, 58, 55), (82, 105, 55, 7), (105, 108, 54, 55), (108, 111, 53, 54), (26, 5, 52, 62), (62, 52, 51, 63), (63, 51, 50, 64), (49, 2, 149, 148, 43), (47, 48, 42, 41), (48, 49, 43, 42), (46, 1, 143, 142, 37), (44, 45, 36, 35), (45, 46, 37, 36), (77, 114, 52, 5), (114, 117, 51, 52), (117, 120, 50, 51), (8, 13, 145, 136), (71, 40, 39, 72), (72, 39, 38, 73), (8, 136, 137, 40, 71), (40, 41, 42, 39), (39, 42, 43, 38), (14, 19, 139, 130), (34, 35, 36, 33), (33, 36, 37, 32), (45, 44, 118, 115), (115, 118, 119, 116), (116, 119, 120, 117), (46, 45, 115, 112), (112, 115, 116, 113), (113, 116, 117, 114), (1, 46, 112, 79), (79, 112, 113, 78), (78, 113, 114, 77), (48, 47, 109, 106), (106, 109, 110, 107), (107, 110, 111, 108), (49, 48, 106, 103), (103, 106, 107, 104), (104, 107, 108, 105), (2, 49, 103, 80), (80, 103, 104, 81), (81, 104, 105, 82), (24, 23, 100, 97), (97, 100, 101, 98), (98, 101, 102, 99), (25, 24, 97, 94), (94, 97, 98, 95), (95, 98, 99, 96), (0, 25, 94, 74), (74, 94, 95, 75), (75, 95, 96, 76), (20, 91, 128, 121), (87, 86, 124, 125), (89, 92, 93, 90), (21, 20, 121, 122), (89, 87, 125, 127), (87, 89, 90, 88), (3, 22, 86, 85), (85, 86, 87, 84), (84, 87, 88, 83), (47, 3, 85, 109), (109, 85, 84, 110), (110, 84, 83, 111), (20, 1, 79, 91), (91, 79, 78, 92), (92, 78, 77, 93), (23, 2, 80, 100), (100, 80, 81, 101), (101, 81, 82, 102), (44, 0, 74, 118), (118, 74, 75, 119), (119, 75, 76, 120), (122, 121, 128, 126), (126, 128, 129, 127), (123, 122, 126, 124), (124, 126, 127, 125), (22, 21, 122, 123), (86, 22, 123, 124), (92, 89, 127, 129), (91, 92, 129, 128), (138, 139, 140), (141, 142, 143), (144, 145, 146), (147, 148, 149), (130, 139, 138, 131), (141, 133, 132, 142), (144, 137, 136, 145), (147, 135, 134, 148), (131, 138, 35, 34)])
_uv = me_cube_004.uv_layers.new(name='UVMap')
_uv.uv.foreach_set('vector', [0.2201, 0.9855, 0.001277, 0.9855, 0.001277, 0.9335, 0.2201, 0.9335, 0.5061, 0.01649, 0.4433, 0.01649, 0.4366, 0.01027, 0.4412, 2.285e-08, 0.4972, 0.0, 0.7678, 0.7379, 0.5482, 0.7378, 0.5478, 0.6564, 0.7674, 0.6565, 0.01693, 0.2876, 0.1074, 0.2876, 0.1179, 0.3834, 0.06189, 0.3834, 0.04624, 0.3689, 0.7675, 0.4648, 0.5479, 0.4647, 0.5484, 0.3834, 0.768, 0.3835, 0.8136, 0.6462, 0.8138, 0.7339, 0.7685, 0.7339, 0.7681, 0.6462, 0.4433, 0.3669, 0.4854, 0.3669, 0.4972, 0.3834, 0.4412, 0.3834, 0.4366, 0.3732, 0.6945, 0.3669, 0.7222, 0.2793, 0.7416, 0.2876, 0.7123, 0.3689, 0.7013, 0.3732, 0.6945, 0.01649, 0.6317, 0.01649, 0.6406, 0.0, 0.6967, 0.0, 0.7013, 0.01027, 0.4433, 0.01649, 0.4156, 0.1041, 0.3962, 0.09586, 0.4255, 0.01452, 0.4366, 0.01027, 0.09232, 0.471, 0.01239, 0.471, 0.03804, 0.3834, 0.1009, 0.3834, 0.3727, 0.9273, 0.3727, 0.9856, 0.3273, 0.9856, 0.3273, 0.9273, 0.5539, 0.9273, 0.5539, 0.9856, 0.5087, 0.9856, 0.5087, 0.9273, 0.8042, 0.2629, 0.8044, 0.3505, 0.7591, 0.3504, 0.7587, 0.2629, 0.5539, 0.7525, 0.5539, 0.8108, 0.5087, 0.8108, 0.5087, 0.7525, 0.5539, 0.8108, 0.5539, 0.8691, 0.5087, 0.8691, 0.5087, 0.8108, 0.5539, 0.8691, 0.5539, 0.9273, 0.5087, 0.9273, 0.5087, 0.8691, 0.3727, 0.7525, 0.3727, 0.8108, 0.3273, 0.8108, 0.3273, 0.7525, 0.3727, 0.8108, 0.3727, 0.8691, 0.3273, 0.8691, 0.3273, 0.8108, 0.3727, 0.8691, 0.3727, 0.9273, 0.3273, 0.9273, 0.3273, 0.8691, 0.315, 0.471, 0.235, 0.471, 0.2265, 0.3834, 0.2893, 0.3834, 0.235, 0.471, 0.1637, 0.471, 0.1637, 0.3834, 0.2265, 0.3834, 0.1637, 0.471, 0.09232, 0.471, 0.1009, 0.3834, 0.1637, 0.3834, 0.6317, 0.01649, 0.5689, 0.01649, 0.5689, 0.0, 0.6406, 0.0, 0.5689, 0.01649, 0.5061, 0.01649, 0.4972, 0.0, 0.5689, 0.0, 0.6525, 0.3669, 0.6945, 0.3669, 0.7013, 0.3732, 0.6967, 0.3834, 0.6406, 0.3834, 0.4854, 0.3669, 0.5689, 0.3669, 0.5689, 0.3834, 0.4972, 0.3834, 0.5689, 0.3669, 0.6525, 0.3669, 0.6406, 0.3834, 0.5689, 0.3834, 0.9876, 0.971, 0.768, 0.971, 0.768, 0.919, 0.9876, 0.919, 0.1074, 0.2876, 0.1896, 0.2876, 0.1896, 0.3834, 0.1179, 0.3834, 0.1896, 0.2876, 0.2719, 0.2876, 0.2613, 0.3834, 0.1896, 0.3834, 0.2719, 0.2876, 0.3624, 0.2876, 0.333, 0.3689, 0.3174, 0.3834, 0.2613, 0.3834, 0.2201, 0.9335, 0.001277, 0.9335, 0.001277, 0.8669, 0.2201, 0.8669, 0.2201, 0.8669, 0.001277, 0.8669, 0.001277, 0.8004, 0.2201, 0.8004, 0.04624, 0.01452, 0.06189, 2.285e-08, 0.1179, 0.0, 0.1074, 0.09586, 0.01693, 0.09586, 0.9876, 0.919, 0.768, 0.919, 0.768, 0.8524, 0.9876, 0.8524, 0.9876, 0.8524, 0.768, 0.8524, 0.768, 0.7859, 0.9876, 0.7859, 0.1896, 0.0, 0.2613, 0.0, 0.2719, 0.09586, 0.1896, 0.09586, 0.1896, 0.09586, 0.2719, 0.09586, 0.2804, 0.1917, 0.1896, 0.1917, 0.1896, 0.1917, 0.2804, 0.1917, 0.2719, 0.2876, 0.1896, 0.2876, 0.1179, 0.0, 0.1896, 0.0, 0.1896, 0.09586, 0.1074, 0.09586, 0.1074, 0.09586, 0.1896, 0.09586, 0.1896, 0.1917, 0.0989, 0.1917, 0.0989, 0.1917, 0.1896, 0.1917, 0.1896, 0.2876, 0.1074, 0.2876, 0.5471, 0.4794, 0.3275, 0.4795, 0.3279, 0.3981, 0.5474, 0.398, 0.01693, 0.09586, 0.1074, 0.09586, 0.0989, 0.1917, 0.0, 0.1917, 0.0, 0.1917, 0.0989, 0.1917, 0.1074, 0.2876, 0.01693, 0.2876, 0.1637, 0.7339, 0.1009, 0.7339, 0.09232, 0.6463, 0.1637, 0.6463, 0.1637, 0.6463, 0.09232, 0.6463, 0.08613, 0.5587, 0.1637, 0.5587, 0.1637, 0.5587, 0.08613, 0.5587, 0.09232, 0.471, 0.1637, 0.471, 0.2265, 0.7339, 0.1637, 0.7339, 0.1637, 0.6463, 0.235, 0.6463, 0.235, 0.6463, 0.1637, 0.6463, 0.1637, 0.5587, 0.2412, 0.5587, 0.2412, 0.5587, 0.1637, 0.5587, 0.1637, 0.471, 0.235, 0.471, 0.2893, 0.7339, 0.2265, 0.7339, 0.235, 0.6463, 0.315, 0.6463, 0.315, 0.6463, 0.235, 0.6463, 0.2412, 0.5587, 0.3273, 0.5587, 0.3273, 0.5587, 0.2412, 0.5587, 0.235, 0.471, 0.315, 0.471, 0.8044, 1.943e-06, 0.8042, 0.08767, 0.7587, 0.08769, 0.7591, 0.0, 0.8042, 0.08767, 0.804, 0.1753, 0.7586, 0.1753, 0.7587, 0.08769, 0.804, 0.1753, 0.8042, 0.2629, 0.7587, 0.2629, 0.7586, 0.1753, 0.1009, 0.7339, 0.03804, 0.7339, 0.01239, 0.6463, 0.09232, 0.6463, 0.09232, 0.6463, 0.01239, 0.6463, 0.0, 0.5587, 0.08613, 0.5587, 0.08613, 0.5587, 0.0, 0.5587, 0.01239, 0.471, 0.09232, 0.471, 0.7222, 0.1041, 0.6945, 0.01649, 0.7013, 0.01027, 0.7123, 0.01452, 0.7416, 0.09586, 0.7222, 0.2793, 0.7346, 0.1917, 0.7586, 0.1917, 0.7416, 0.2876, 0.7346, 0.1917, 0.7222, 0.1041, 0.7416, 0.09586, 0.7586, 0.1917, 0.4156, 0.2793, 0.4433, 0.3669, 0.4366, 0.3732, 0.4255, 0.3689, 0.3962, 0.2876, 0.4156, 0.1041, 0.4032, 0.1917, 0.3793, 0.1917, 0.3962, 0.09586, 0.4032, 0.1917, 0.4156, 0.2793, 0.3962, 0.2876, 0.3793, 0.1917, 0.8138, 0.3834, 0.8136, 0.471, 0.7681, 0.471, 0.7685, 0.3834, 0.8136, 0.471, 0.8134, 0.5586, 0.768, 0.5585, 0.7681, 0.471, 0.8134, 0.5586, 0.8136, 0.6462, 0.7681, 0.6462, 0.768, 0.5585, 0.9876, 0.7859, 0.768, 0.7859, 0.768, 0.7339, 0.9876, 0.7339, 0.2719, 0.09586, 0.3624, 0.09586, 0.3793, 0.1917, 0.2804, 0.1917, 0.2804, 0.1917, 0.3793, 0.1917, 0.3624, 0.2876, 0.2719, 0.2876, 0.2613, 0.0, 0.3174, 0.0, 0.333, 0.01452, 0.3624, 0.09586, 0.2719, 0.09586, 0.7674, 0.6565, 0.5478, 0.6564, 0.5477, 0.5605, 0.7672, 0.5606, 0.7672, 0.5606, 0.5477, 0.5605, 0.5479, 0.4647, 0.7675, 0.4648, 0.2201, 0.8004, 0.001277, 0.8004, 0.001277, 0.7484, 0.2201, 0.7484, 0.5472, 0.6711, 0.3276, 0.6712, 0.3273, 0.5754, 0.5469, 0.5753, 0.5469, 0.5753, 0.3273, 0.5754, 0.3275, 0.4795, 0.5471, 0.4794, 0.9493, 0.5585, 0.9495, 0.6462, 0.9042, 0.6462, 0.904, 0.5585, 0.904, 0.5585, 0.9042, 0.6462, 0.8589, 0.6462, 0.8588, 0.5586, 0.8588, 0.5586, 0.8589, 0.6462, 0.8136, 0.6462, 0.8134, 0.5586, 0.9495, 0.471, 0.9493, 0.5585, 0.904, 0.5585, 0.9042, 0.471, 0.9042, 0.471, 0.904, 0.5585, 0.8588, 0.5586, 0.8589, 0.471, 0.8589, 0.471, 0.8588, 0.5586, 0.8134, 0.5586, 0.8136, 0.471, 0.9498, 0.3834, 0.9495, 0.471, 0.9042, 0.471, 0.9045, 0.3834, 0.9045, 0.3834, 0.9042, 0.471, 0.8589, 0.471, 0.8592, 0.3834, 0.8592, 0.3834, 0.8589, 0.471, 0.8136, 0.471, 0.8138, 0.3834, 0.9399, 0.1754, 0.94, 0.2629, 0.8948, 0.2629, 0.8946, 0.1753, 0.8946, 0.1753, 0.8948, 0.2629, 0.8495, 0.2629, 0.8494, 0.1753, 0.8494, 0.1753, 0.8495, 0.2629, 0.8042, 0.2629, 0.804, 0.1753, 0.94, 0.08771, 0.9399, 0.1754, 0.8946, 0.1753, 0.8948, 0.0877, 0.8948, 0.0877, 0.8946, 0.1753, 0.8494, 0.1753, 0.8495, 0.08767, 0.8495, 0.08767, 0.8494, 0.1753, 0.804, 0.1753, 0.8042, 0.08767, 0.9404, 7.85e-06, 0.94, 0.08771, 0.8948, 0.0877, 0.8951, 5.873e-06, 0.8951, 5.873e-06, 0.8948, 0.0877, 0.8495, 0.08767, 0.8498, 3.908e-06, 0.8498, 3.908e-06, 0.8495, 0.08767, 0.8042, 0.08767, 0.8044, 1.943e-06, 0.5087, 0.8691, 0.5087, 0.9273, 0.4634, 0.9273, 0.4634, 0.8691, 0.4634, 0.8691, 0.4634, 0.9273, 0.418, 0.9273, 0.418, 0.8691, 0.418, 0.8691, 0.418, 0.9273, 0.3727, 0.9273, 0.3727, 0.8691, 0.5087, 0.8108, 0.5087, 0.8691, 0.4634, 0.8691, 0.4634, 0.8108, 0.4634, 0.8108, 0.4634, 0.8691, 0.418, 0.8691, 0.418, 0.8108, 0.418, 0.8108, 0.418, 0.8691, 0.3727, 0.8691, 0.3727, 0.8108, 0.5087, 0.7525, 0.5087, 0.8108, 0.4634, 0.8108, 0.4634, 0.7525, 0.4634, 0.7525, 0.4634, 0.8108, 0.418, 0.8108, 0.418, 0.7525, 0.418, 0.7525, 0.418, 0.8108, 0.3727, 0.8108, 0.3727, 0.7525, 0.9999, 0.0, 0.9999, 0.04207, 0.9533, 0.04203, 0.9816, 1.143e-08, 0.9404, 0.1688, 0.9405, 0.1265, 0.9872, 0.1264, 1.0, 0.1688, 0.5991, 0.8691, 0.5991, 0.9273, 0.5539, 0.9273, 0.5539, 0.8691, 0.5689, 0.3669, 0.4854, 0.3669, 0.4854, 0.3499, 0.5689, 0.3499, 0.749, 0.8108, 0.749, 0.8691, 0.6895, 0.8691, 0.6895, 0.8108, 0.5991, 0.8108, 0.5991, 0.8691, 0.5539, 0.8691, 0.5539, 0.8108, 0.6895, 0.7525, 0.6895, 0.7915, 0.6443, 0.7915, 0.6443, 0.7525, 0.6443, 0.7525, 0.6443, 0.7915, 0.5991, 0.8108, 0.5991, 0.7525, 0.5991, 0.7525, 0.5991, 0.8108, 0.5539, 0.8108, 0.5539, 0.7525, 0.94, 0.2629, 0.9404, 0.3505, 0.8951, 0.3505, 0.8948, 0.2629, 0.8948, 0.2629, 0.8951, 0.3505, 0.8498, 0.3505, 0.8495, 0.2629, 0.8495, 0.2629, 0.8498, 0.3505, 0.8044, 0.3505, 0.8042, 0.2629, 0.6895, 0.9466, 0.6895, 0.9856, 0.6443, 0.9856, 0.6443, 0.9466, 0.6443, 0.9466, 0.6443, 0.9856, 0.5991, 0.9856, 0.5991, 0.9273, 0.5991, 0.9273, 0.5991, 0.9856, 0.5539, 0.9856, 0.5539, 0.9273, 0.5087, 0.9273, 0.5087, 0.9856, 0.4634, 0.9856, 0.4634, 0.9273, 0.4634, 0.9273, 0.4634, 0.9856, 0.418, 0.9856, 0.418, 0.9273, 0.418, 0.9273, 0.418, 0.9856, 0.3727, 0.9856, 0.3727, 0.9273, 0.9495, 0.6462, 0.9498, 0.7339, 0.9045, 0.7339, 0.9042, 0.6462, 0.9042, 0.6462, 0.9045, 0.7339, 0.8592, 0.7339, 0.8589, 0.6462, 0.8589, 0.6462, 0.8592, 0.7339, 0.8138, 0.7339, 0.8136, 0.6462, 0.3139, 0.8143, 0.3139, 0.8918, 0.2664, 0.8946, 0.2664, 0.8143, 0.2664, 0.8143, 0.2664, 0.8946, 0.2201, 0.8725, 0.2201, 0.8143, 0.3139, 0.7367, 0.3139, 0.8143, 0.2664, 0.8143, 0.2664, 0.7339, 0.2664, 0.7339, 0.2664, 0.8143, 0.2201, 0.8143, 0.2201, 0.756, 0.6525, 0.3669, 0.5689, 0.3669, 0.5689, 0.3499, 0.6525, 0.3499, 0.9405, 0.1265, 0.9405, 0.0844, 0.9588, 0.0844, 0.9872, 0.1264, 0.749, 0.7525, 0.749, 0.8108, 0.6895, 0.8108, 0.6895, 0.7525, 0.9999, 0.04207, 1.0, 0.0844, 0.9404, 0.0844, 0.9533, 0.04203, 0.4255, 0.01452, 0.4412, 2.285e-08, 0.4366, 0.01027, 0.4412, 0.3834, 0.4255, 0.3689, 0.4366, 0.3732, 0.7123, 0.3689, 0.6967, 0.3834, 0.7013, 0.3732, 0.6967, 0.0, 0.7123, 0.01452, 0.7013, 0.01027, 0.2201, 0.7484, 0.001277, 0.7484, 0.0, 0.7339, 0.2189, 0.7339, 0.3281, 0.3835, 0.5477, 0.3834, 0.5474, 0.398, 0.3279, 0.3981, 0.5482, 0.7378, 0.7678, 0.7379, 0.768, 0.7525, 0.5484, 0.7524, 0.001277, 0.9855, 0.2201, 0.9855, 0.2189, 1.0, 2.463e-08, 1.0, 0.5477, 0.7524, 0.3281, 0.7525, 0.3276, 0.6712, 0.5472, 0.6711])
_uv.active_render = True
_uv = me_cube_004.uv_layers.new(name='UVMap.001')
_uv.uv.foreach_set('vector', [0.2201, 0.9855, 0.001277, 0.9855, 0.001277, 0.9335, 0.2201, 0.9335, 0.5061, 0.01649, 0.4433, 0.01649, 0.4366, 0.01027, 0.4412, 2.285e-08, 0.4972, 0.0, 0.7678, 0.7379, 0.5482, 0.7378, 0.5478, 0.6564, 0.7674, 0.6565, 0.01693, 0.2876, 0.1074, 0.2876, 0.1179, 0.3834, 0.06189, 0.3834, 0.04624, 0.3689, 0.7675, 0.4648, 0.5479, 0.4647, 0.5484, 0.3834, 0.768, 0.3835, 0.8136, 0.6462, 0.8138, 0.7339, 0.7685, 0.7339, 0.7681, 0.6462, 0.4433, 0.3669, 0.4854, 0.3669, 0.4972, 0.3834, 0.4412, 0.3834, 0.4366, 0.3732, 0.6945, 0.3669, 0.7222, 0.2793, 0.7416, 0.2876, 0.7123, 0.3689, 0.7013, 0.3732, 0.6945, 0.01649, 0.6317, 0.01649, 0.6406, 0.0, 0.6967, 0.0, 0.7013, 0.01027, 0.4433, 0.01649, 0.4156, 0.1041, 0.3962, 0.09586, 0.4255, 0.01452, 0.4366, 0.01027, 0.09232, 0.471, 0.01239, 0.471, 0.03804, 0.3834, 0.1009, 0.3834, 0.3727, 0.9273, 0.3727, 0.9856, 0.3273, 0.9856, 0.3273, 0.9273, 0.5539, 0.9273, 0.5539, 0.9856, 0.5087, 0.9856, 0.5087, 0.9273, 0.8042, 0.2629, 0.8044, 0.3505, 0.7591, 0.3504, 0.7587, 0.2629, 0.5539, 0.7525, 0.5539, 0.8108, 0.5087, 0.8108, 0.5087, 0.7525, 0.5539, 0.8108, 0.5539, 0.8691, 0.5087, 0.8691, 0.5087, 0.8108, 0.5539, 0.8691, 0.5539, 0.9273, 0.5087, 0.9273, 0.5087, 0.8691, 0.3727, 0.7525, 0.3727, 0.8108, 0.3273, 0.8108, 0.3273, 0.7525, 0.3727, 0.8108, 0.3727, 0.8691, 0.3273, 0.8691, 0.3273, 0.8108, 0.3727, 0.8691, 0.3727, 0.9273, 0.3273, 0.9273, 0.3273, 0.8691, 0.315, 0.471, 0.235, 0.471, 0.2265, 0.3834, 0.2893, 0.3834, 0.235, 0.471, 0.1637, 0.471, 0.1637, 0.3834, 0.2265, 0.3834, 0.1637, 0.471, 0.09232, 0.471, 0.1009, 0.3834, 0.1637, 0.3834, 0.6317, 0.01649, 0.5689, 0.01649, 0.5689, 0.0, 0.6406, 0.0, 0.5689, 0.01649, 0.5061, 0.01649, 0.4972, 0.0, 0.5689, 0.0, 0.6525, 0.3669, 0.6945, 0.3669, 0.7013, 0.3732, 0.6967, 0.3834, 0.6406, 0.3834, 0.4854, 0.3669, 0.5689, 0.3669, 0.5689, 0.3834, 0.4972, 0.3834, 0.5689, 0.3669, 0.6525, 0.3669, 0.6406, 0.3834, 0.5689, 0.3834, 0.9876, 0.971, 0.768, 0.971, 0.768, 0.919, 0.9876, 0.919, 0.1074, 0.2876, 0.1896, 0.2876, 0.1896, 0.3834, 0.1179, 0.3834, 0.1896, 0.2876, 0.2719, 0.2876, 0.2613, 0.3834, 0.1896, 0.3834, 0.2719, 0.2876, 0.3624, 0.2876, 0.333, 0.3689, 0.3174, 0.3834, 0.2613, 0.3834, 0.2201, 0.9335, 0.001277, 0.9335, 0.001277, 0.8669, 0.2201, 0.8669, 0.2201, 0.8669, 0.001277, 0.8669, 0.001277, 0.8004, 0.2201, 0.8004, 0.04624, 0.01452, 0.06189, 2.285e-08, 0.1179, 0.0, 0.1074, 0.09586, 0.01693, 0.09586, 0.9876, 0.919, 0.768, 0.919, 0.768, 0.8524, 0.9876, 0.8524, 0.9876, 0.8524, 0.768, 0.8524, 0.768, 0.7859, 0.9876, 0.7859, 0.1896, 0.0, 0.2613, 0.0, 0.2719, 0.09586, 0.1896, 0.09586, 0.1896, 0.09586, 0.2719, 0.09586, 0.2804, 0.1917, 0.1896, 0.1917, 0.1896, 0.1917, 0.2804, 0.1917, 0.2719, 0.2876, 0.1896, 0.2876, 0.1179, 0.0, 0.1896, 0.0, 0.1896, 0.09586, 0.1074, 0.09586, 0.1074, 0.09586, 0.1896, 0.09586, 0.1896, 0.1917, 0.0989, 0.1917, 0.0989, 0.1917, 0.1896, 0.1917, 0.1896, 0.2876, 0.1074, 0.2876, 0.5471, 0.4794, 0.3275, 0.4795, 0.3279, 0.3981, 0.5474, 0.398, 0.01693, 0.09586, 0.1074, 0.09586, 0.0989, 0.1917, 0.0, 0.1917, 0.0, 0.1917, 0.0989, 0.1917, 0.1074, 0.2876, 0.01693, 0.2876, 0.1637, 0.7339, 0.1009, 0.7339, 0.09232, 0.6463, 0.1637, 0.6463, 0.1637, 0.6463, 0.09232, 0.6463, 0.08613, 0.5587, 0.1637, 0.5587, 0.1637, 0.5587, 0.08613, 0.5587, 0.09232, 0.471, 0.1637, 0.471, 0.2265, 0.7339, 0.1637, 0.7339, 0.1637, 0.6463, 0.235, 0.6463, 0.235, 0.6463, 0.1637, 0.6463, 0.1637, 0.5587, 0.2412, 0.5587, 0.2412, 0.5587, 0.1637, 0.5587, 0.1637, 0.471, 0.235, 0.471, 0.2893, 0.7339, 0.2265, 0.7339, 0.235, 0.6463, 0.315, 0.6463, 0.315, 0.6463, 0.235, 0.6463, 0.2412, 0.5587, 0.3273, 0.5587, 0.3273, 0.5587, 0.2412, 0.5587, 0.235, 0.471, 0.315, 0.471, 0.8044, 1.943e-06, 0.8042, 0.08767, 0.7587, 0.08769, 0.7591, 0.0, 0.8042, 0.08767, 0.804, 0.1753, 0.7586, 0.1753, 0.7587, 0.08769, 0.804, 0.1753, 0.8042, 0.2629, 0.7587, 0.2629, 0.7586, 0.1753, 0.1009, 0.7339, 0.03804, 0.7339, 0.01239, 0.6463, 0.09232, 0.6463, 0.09232, 0.6463, 0.01239, 0.6463, 0.0, 0.5587, 0.08613, 0.5587, 0.08613, 0.5587, 0.0, 0.5587, 0.01239, 0.471, 0.09232, 0.471, 0.7222, 0.1041, 0.6945, 0.01649, 0.7013, 0.01027, 0.7123, 0.01452, 0.7416, 0.09586, 0.7222, 0.2793, 0.7346, 0.1917, 0.7586, 0.1917, 0.7416, 0.2876, 0.7346, 0.1917, 0.7222, 0.1041, 0.7416, 0.09586, 0.7586, 0.1917, 0.4156, 0.2793, 0.4433, 0.3669, 0.4366, 0.3732, 0.4255, 0.3689, 0.3962, 0.2876, 0.4156, 0.1041, 0.4032, 0.1917, 0.3793, 0.1917, 0.3962, 0.09586, 0.4032, 0.1917, 0.4156, 0.2793, 0.3962, 0.2876, 0.3793, 0.1917, 0.8138, 0.3834, 0.8136, 0.471, 0.7681, 0.471, 0.7685, 0.3834, 0.8136, 0.471, 0.8134, 0.5586, 0.768, 0.5585, 0.7681, 0.471, 0.8134, 0.5586, 0.8136, 0.6462, 0.7681, 0.6462, 0.768, 0.5585, 0.9876, 0.7859, 0.768, 0.7859, 0.768, 0.7339, 0.9876, 0.7339, 0.2719, 0.09586, 0.3624, 0.09586, 0.3793, 0.1917, 0.2804, 0.1917, 0.2804, 0.1917, 0.3793, 0.1917, 0.3624, 0.2876, 0.2719, 0.2876, 0.2613, 0.0, 0.3174, 0.0, 0.333, 0.01452, 0.3624, 0.09586, 0.2719, 0.09586, 0.7674, 0.6565, 0.5478, 0.6564, 0.5477, 0.5605, 0.7672, 0.5606, 0.7672, 0.5606, 0.5477, 0.5605, 0.5479, 0.4647, 0.7675, 0.4648, 0.2201, 0.8004, 0.001277, 0.8004, 0.001277, 0.7484, 0.2201, 0.7484, 0.5472, 0.6711, 0.3276, 0.6712, 0.3273, 0.5754, 0.5469, 0.5753, 0.5469, 0.5753, 0.3273, 0.5754, 0.3275, 0.4795, 0.5471, 0.4794, 0.9493, 0.5585, 0.9495, 0.6462, 0.9042, 0.6462, 0.904, 0.5585, 0.904, 0.5585, 0.9042, 0.6462, 0.8589, 0.6462, 0.8588, 0.5586, 0.8588, 0.5586, 0.8589, 0.6462, 0.8136, 0.6462, 0.8134, 0.5586, 0.9495, 0.471, 0.9493, 0.5585, 0.904, 0.5585, 0.9042, 0.471, 0.9042, 0.471, 0.904, 0.5585, 0.8588, 0.5586, 0.8589, 0.471, 0.8589, 0.471, 0.8588, 0.5586, 0.8134, 0.5586, 0.8136, 0.471, 0.9498, 0.3834, 0.9495, 0.471, 0.9042, 0.471, 0.9045, 0.3834, 0.9045, 0.3834, 0.9042, 0.471, 0.8589, 0.471, 0.8592, 0.3834, 0.8592, 0.3834, 0.8589, 0.471, 0.8136, 0.471, 0.8138, 0.3834, 0.9399, 0.1754, 0.94, 0.2629, 0.8948, 0.2629, 0.8946, 0.1753, 0.8946, 0.1753, 0.8948, 0.2629, 0.8495, 0.2629, 0.8494, 0.1753, 0.8494, 0.1753, 0.8495, 0.2629, 0.8042, 0.2629, 0.804, 0.1753, 0.94, 0.08771, 0.9399, 0.1754, 0.8946, 0.1753, 0.8948, 0.0877, 0.8948, 0.0877, 0.8946, 0.1753, 0.8494, 0.1753, 0.8495, 0.08767, 0.8495, 0.08767, 0.8494, 0.1753, 0.804, 0.1753, 0.8042, 0.08767, 0.9404, 7.85e-06, 0.94, 0.08771, 0.8948, 0.0877, 0.8951, 5.873e-06, 0.8951, 5.873e-06, 0.8948, 0.0877, 0.8495, 0.08767, 0.8498, 3.908e-06, 0.8498, 3.908e-06, 0.8495, 0.08767, 0.8042, 0.08767, 0.8044, 1.943e-06, 0.5087, 0.8691, 0.5087, 0.9273, 0.4634, 0.9273, 0.4634, 0.8691, 0.4634, 0.8691, 0.4634, 0.9273, 0.418, 0.9273, 0.418, 0.8691, 0.418, 0.8691, 0.418, 0.9273, 0.3727, 0.9273, 0.3727, 0.8691, 0.5087, 0.8108, 0.5087, 0.8691, 0.4634, 0.8691, 0.4634, 0.8108, 0.4634, 0.8108, 0.4634, 0.8691, 0.418, 0.8691, 0.418, 0.8108, 0.418, 0.8108, 0.418, 0.8691, 0.3727, 0.8691, 0.3727, 0.8108, 0.5087, 0.7525, 0.5087, 0.8108, 0.4634, 0.8108, 0.4634, 0.7525, 0.4634, 0.7525, 0.4634, 0.8108, 0.418, 0.8108, 0.418, 0.7525, 0.418, 0.7525, 0.418, 0.8108, 0.3727, 0.8108, 0.3727, 0.7525, 0.9999, 0.0, 0.9999, 0.04207, 0.9533, 0.04203, 0.9816, 1.143e-08, 0.9404, 0.1688, 0.9405, 0.1265, 0.9872, 0.1264, 1.0, 0.1688, 0.5991, 0.8691, 0.5991, 0.9273, 0.5539, 0.9273, 0.5539, 0.8691, 0.5689, 0.3669, 0.4854, 0.3669, 0.4854, 0.3499, 0.5689, 0.3499, 0.749, 0.8108, 0.749, 0.8691, 0.6895, 0.8691, 0.6895, 0.8108, 0.5991, 0.8108, 0.5991, 0.8691, 0.5539, 0.8691, 0.5539, 0.8108, 0.6895, 0.7525, 0.6895, 0.7915, 0.6443, 0.7915, 0.6443, 0.7525, 0.6443, 0.7525, 0.6443, 0.7915, 0.5991, 0.8108, 0.5991, 0.7525, 0.5991, 0.7525, 0.5991, 0.8108, 0.5539, 0.8108, 0.5539, 0.7525, 0.94, 0.2629, 0.9404, 0.3505, 0.8951, 0.3505, 0.8948, 0.2629, 0.8948, 0.2629, 0.8951, 0.3505, 0.8498, 0.3505, 0.8495, 0.2629, 0.8495, 0.2629, 0.8498, 0.3505, 0.8044, 0.3505, 0.8042, 0.2629, 0.6895, 0.9466, 0.6895, 0.9856, 0.6443, 0.9856, 0.6443, 0.9466, 0.6443, 0.9466, 0.6443, 0.9856, 0.5991, 0.9856, 0.5991, 0.9273, 0.5991, 0.9273, 0.5991, 0.9856, 0.5539, 0.9856, 0.5539, 0.9273, 0.5087, 0.9273, 0.5087, 0.9856, 0.4634, 0.9856, 0.4634, 0.9273, 0.4634, 0.9273, 0.4634, 0.9856, 0.418, 0.9856, 0.418, 0.9273, 0.418, 0.9273, 0.418, 0.9856, 0.3727, 0.9856, 0.3727, 0.9273, 0.9495, 0.6462, 0.9498, 0.7339, 0.9045, 0.7339, 0.9042, 0.6462, 0.9042, 0.6462, 0.9045, 0.7339, 0.8592, 0.7339, 0.8589, 0.6462, 0.8589, 0.6462, 0.8592, 0.7339, 0.8138, 0.7339, 0.8136, 0.6462, 0.4965, 0.9655, 0.02303, 0.9655, 0.005719, 0.02808, 0.4965, 0.02808, 0.5003, 0.9403, 0.02569, 0.9403, 0.1561, 0.04557, 0.5003, 0.04557, 0.97, 0.9655, 0.4965, 0.9655, 0.4965, 0.02808, 0.9873, 0.02808, 0.9748, 0.9403, 0.5003, 0.9403, 0.5003, 0.04557, 0.8444, 0.04557, 0.6525, 0.3669, 0.5689, 0.3669, 0.5689, 0.3499, 0.6525, 0.3499, 0.9405, 0.1265, 0.9405, 0.0844, 0.9588, 0.0844, 0.9872, 0.1264, 0.749, 0.7525, 0.749, 0.8108, 0.6895, 0.8108, 0.6895, 0.7525, 0.9999, 0.04207, 1.0, 0.0844, 0.9404, 0.0844, 0.9533, 0.04203, 0.4255, 0.01452, 0.4412, 2.285e-08, 0.4366, 0.01027, 0.4412, 0.3834, 0.4255, 0.3689, 0.4366, 0.3732, 0.7123, 0.3689, 0.6967, 0.3834, 0.7013, 0.3732, 0.6967, 0.0, 0.7123, 0.01452, 0.7013, 0.01027, 0.2201, 0.7484, 0.001277, 0.7484, 0.0, 0.7339, 0.2189, 0.7339, 0.3281, 0.3835, 0.5477, 0.3834, 0.5474, 0.398, 0.3279, 0.3981, 0.5482, 0.7378, 0.7678, 0.7379, 0.768, 0.7525, 0.5484, 0.7524, 0.001277, 0.9855, 0.2201, 0.9855, 0.2189, 1.0, 2.463e-08, 1.0, 0.5477, 0.7524, 0.3281, 0.7525, 0.3276, 0.6712, 0.5472, 0.6711])
me_cube_004.use_remesh_preserve_volume = False
me_cube_004.use_remesh_preserve_attributes = False
me_cube_004.use_mirror_vertex_groups = False
me_cube_004.use_paint_bone_selection = False
me_cube_004.use_paint_mask = True
me_cube_004.update()
me_cube = bpy.data.meshes.new('Cube')
me_cube.from_pydata([(-1.0, -1.0, -0.05526), (-0.8455, -0.8455, 0.5885), (-1.0, 1.0, -0.05526), (-0.8455, 0.8455, 0.5885), (1.0, -1.0, -0.05526), (0.8455, -0.8455, 0.5885), (1.0, 1.0, -0.05526), (0.8455, 0.8455, 0.5885), (-1.0, -1.0, 1.0), (-1.0, 1.0, 1.0), (1.0, 1.0, 1.0), (1.0, -1.0, 1.0), (-0.8901, -0.8901, 1.0), (-0.8901, 0.8901, 1.0), (0.8901, 0.8901, 1.0), (0.8901, -0.8901, 1.0)], [], [(0, 8, 9, 2), (2, 9, 10, 6), (6, 10, 11, 4), (4, 11, 8, 0), (2, 6, 4, 0), (12, 13, 9, 8), (13, 14, 10, 9), (14, 15, 11, 10), (15, 12, 8, 11), (1, 3, 13, 12), (3, 7, 14, 13), (7, 5, 15, 14), (5, 1, 12, 15)])
_uv = me_cube.uv_layers.new(name='UVMap')
_uv.uv.foreach_set('vector', [0.5595, 0.6216, 0.5595, 0.4357, 0.9948, 0.4357, 0.9948, 0.6216, 0.1862, 0.871, 0.0002593, 0.871, 0.0002593, 0.4357, 0.1862, 0.4357, 0.3726, 0.871, 0.1867, 0.871, 0.1867, 0.4357, 0.3726, 0.4357, 0.3731, 0.4357, 0.559, 0.4357, 0.559, 0.871, 0.3731, 0.871, 0.3534, 0.4352, 0.3534, 0.0002593, 0.706, 0.0002593, 0.706, 0.4352, 0.01964, 0.4113, 0.3335, 0.4113, 0.3529, 0.4352, 0.0002593, 0.4352, 0.3335, 0.4113, 0.3335, 0.02417, 0.3529, 0.0002593, 0.3529, 0.4352, 0.3335, 0.02417, 0.01964, 0.02417, 0.0002594, 0.0002593, 0.3529, 0.0002593, 0.01964, 0.02417, 0.01964, 0.4113, 0.0002593, 0.4352, 0.0002594, 0.0002593, 0.7065, 0.378, 0.7065, 0.00995, 0.7794, 0.0002593, 0.7794, 0.3877, 0.8534, 0.378, 0.8534, 0.00995, 0.9263, 0.0002593, 0.9263, 0.3877, 0.9268, 0.378, 0.9268, 0.00995, 0.9997, 0.0002593, 0.9997, 0.3877, 0.7799, 0.378, 0.7799, 0.00995, 0.8529, 0.0002593, 0.8529, 0.3877])
me_cube.use_remesh_preserve_volume = False
me_cube.use_remesh_preserve_attributes = False
me_cube.use_mirror_vertex_groups = False
me_cube.use_paint_bone_selection = False
me_cube.use_paint_mask = True
me_cube.update()
me_cube_002 = bpy.data.meshes.new('Cube.002')
me_cube_002.from_pydata([(4.011, -5.597, 1.584), (4.011, -7.402, 1.584), (5.304, -7.402, 1.584), (5.304, -5.597, 1.584), (3.992, -5.571, 1.527), (3.992, -7.428, 1.527), (5.323, -5.571, 1.527), (5.323, -7.428, 1.527)], [], [(7, 6, 3, 2), (6, 4, 0, 3), (4, 5, 1, 0), (5, 7, 2, 1), (3, 0, 1, 2)])
_uv = me_cube_002.uv_layers.new(name='UVMap')
_uv.uv.foreach_set('vector', [0.9622, 0.0001254, 0.9622, 0.9067, 0.9248, 0.894, 0.9248, 0.01288, 0.0001254, 0.8483, 0.0001254, 0.0001255, 0.01313, 0.01206, 0.01313, 0.8364, 0.9999, 0.0001254, 0.9999, 0.9067, 0.9625, 0.894, 0.9625, 0.01288, 0.9246, 0.0001254, 0.9246, 0.8483, 0.9116, 0.8364, 0.9116, 0.01206, 0.01313, 0.8364, 0.01313, 0.01206, 0.9116, 0.01206, 0.9116, 0.8364])
me_cube_002.use_remesh_preserve_volume = False
me_cube_002.use_remesh_preserve_attributes = False
me_cube_002.use_mirror_vertex_groups = False
me_cube_002.use_paint_bone_selection = False
me_cube_002.use_paint_mask = True
me_cube_002.update()

# ---- objects
ob_platform_blue = bpy.data.objects.new('platform_blue', me_cube_005)
ob_platform_red = bpy.data.objects.new('platform_red', me_cube_004)
ob_stadium = bpy.data.objects.new('stadium', me_cube)
ob_ground = bpy.data.objects.new('ground', me_cube_002)
ob_camera = bpy.data.objects.new('Camera', cam_camera)

# ---- transforms, parenting, visibility, modifiers, constraints
ob_platform_blue.location = (0.0445, 10.64, 3.084)
ob_platform_blue.scale = (0.7365, -0.8602, 0.7365)
ob_platform_blue.lineart.crease_threshold = 0.0
ob_platform_red.location = (0.0445, -10.64, 3.084)
ob_platform_red.scale = (0.7365, 0.8602, 0.7365)
ob_platform_red.lineart.crease_threshold = 0.0
ob_stadium.location = (0.0445, -0.03971, 1.364)
ob_stadium.scale = (10.99, 10.99, 1.403)
ob_stadium.lineart.crease_threshold = 0.0
ob_ground.location = (0.0, 0.0, 1.131)
ob_ground.scale = (1.761, 1.262, 0.6384)
ob_ground.lineart.crease_threshold = 0.0
_m = ob_ground.modifiers.new('Array', 'ARRAY')
_m.count = 8
_m.constant_offset_displace = (0.0, 0.0, 0.0)
_m.relative_offset_displace = (-1.0, 0.0, 0.0)
_m = ob_ground.modifiers.new('Array.001', 'ARRAY')
_m.count = 8
_m.constant_offset_displace = (0.0, 0.0, 0.0)
_m.relative_offset_displace = (0.0, 1.0, 0.0)
ob_camera.location = (7.481, -6.508, 5.344)
ob_camera.rotation_euler = (1.109, 0.0, 0.8149)
ob_camera.lock_rotations_4d = False
ob_camera.empty_display_type = 'ARROWS'
ob_camera.color = (0.0, 0.0, 0.0, 0.0)
ob_camera.display_type = 'WIRE'
ob_camera.lineart.crease_threshold = 0.0

# ---- collection membership
col_collection_1.objects.link(ob_platform_blue)
col_collection_1.objects.link(ob_platform_red)
col_collection_1.objects.link(ob_stadium)
col_collection_1.objects.link(ob_ground)
col_collection_1.objects.link(ob_camera)

# ---- scene / render settings (as saved in the file)
scene.camera = ob_camera
scene.frame_start = 1; scene.frame_end = 250; scene.frame_set(1)
scene.render.engine = 'BLENDER_EEVEE_NEXT'
scene.render.resolution_percentage = 50
scene.render.dither_intensity = 0.0
scene.cycles.use_denoising = False
scene.cycles.samples = 128
scene.cycles.sampling_pattern = 'TABULATED_SOBOL'
scene.cycles.use_adaptive_sampling = False
scene.cycles.use_light_tree = False
scene.cycles.blur_glossy = 0.0
scene.cycles.sample_clamp_indirect = 0.0
scene.view_settings.view_transform = 'Standard'
bpy.context.view_layer.update()

# ---- added for rendering (the .blend has no usable light): sun
light_auto_sun = bpy.data.lights.new('AutoSun', 'SUN')
light_auto_sun.energy = 3.0
light_auto_sun.angle = 0.0523599
ob_auto_sun = bpy.data.objects.new('AutoSun', light_auto_sun)
scene.collection.objects.link(ob_auto_sun)
ob_auto_sun.rotation_euler = (0.872665, 0.174533, 0.523599)
bpy.context.view_layer.update()

